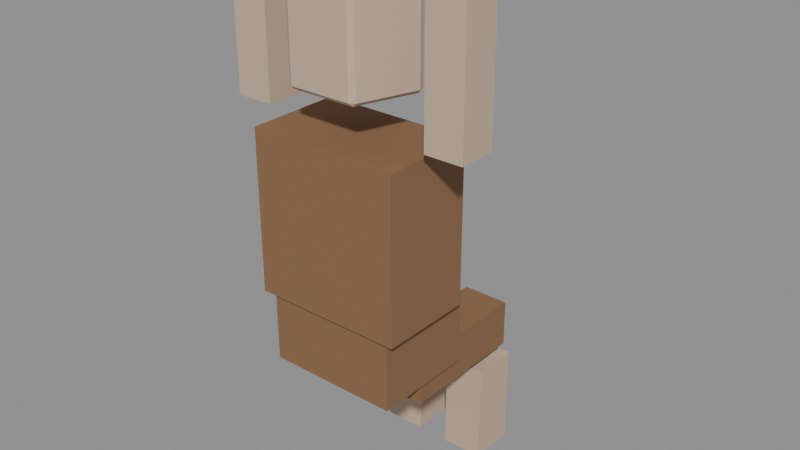 # Source: cheer.blend  (saved by Blender 5.2.45; exported with 4.5.12 LTS)
import bpy
from mathutils import Matrix  # noqa: F401  (used for matrix-valued properties, if any)

bpy.ops.wm.read_factory_settings(use_empty=True)
scene = bpy.context.scene
scene.name = 'Scene'

# ---- materials (node trees are filled in below, after node groups)
mat_fabric = bpy.data.materials.new('fabric')
mat_fabric.diffuse_color = (0.2542, 0.1356, 0.0648, 1.0)
mat_skin = bpy.data.materials.new('skin')
mat_skin.diffuse_color = (0.5776, 0.4342, 0.3231, 1.0)

# ---- material node trees
mat_fabric.use_nodes = True; mat_fabric.node_tree.nodes.clear()
_N = mat_fabric.node_tree.nodes; _L = mat_fabric.node_tree.links
n0 = _N.new('ShaderNodeBsdfPrincipled'); n0.name = 'Principled BSDF'; n0.location = (-200, 100)
n0.inputs[0].default_value = (0.2542, 0.1356, 0.0648, 1.0)
n0.inputs[2].default_value = 0.8
n0.inputs[10].default_value = 0.005
n1 = _N.new('ShaderNodeOutputMaterial'); n1.name = 'Material Output'; n1.location = (200, 100)
_L.new(n0.outputs[0], n1.inputs[0])
n1.is_active_output = True
mat_skin.use_nodes = True; mat_skin.node_tree.nodes.clear()
_N = mat_skin.node_tree.nodes; _L = mat_skin.node_tree.links
n0 = _N.new('ShaderNodeBsdfPrincipled'); n0.name = 'Principled BSDF'; n0.location = (-200, 100)
n0.inputs[0].default_value = (0.5776, 0.4342, 0.3231, 1.0)
n0.inputs[2].default_value = 0.8
n0.inputs[10].default_value = 0.005
n1 = _N.new('ShaderNodeOutputMaterial'); n1.name = 'Material Output'; n1.location = (200, 100)
_L.new(n0.outputs[0], n1.inputs[0])
n1.is_active_output = True

# ---- meshes
me_pelvis = bpy.data.meshes.new('Pelvis')
me_pelvis.from_pydata([(-0.14, -0.09, 0.4), (-0.14, -0.09, 0.56), (-0.14, 0.13, 0.4), (-0.14, 0.13, 0.56), (0.14, -0.09, 0.4), (0.14, -0.09, 0.56), (0.14, 0.13, 0.4), (0.14, 0.13, 0.56), (-0.16, -0.1, 0.55), (-0.16, -0.1, 0.89), (-0.16, 0.1, 0.55), (-0.16, 0.1, 0.89), (0.16, -0.1, 0.55), (0.16, -0.1, 0.89), (0.16, 0.1, 0.55), (0.16, 0.1, 0.89), (-0.13, 0.02, 0.35), (-0.13, 0.02, 0.45), (-0.13, 0.3, 0.35), (-0.13, 0.3, 0.45), (-0.03, 0.02, 0.35), (-0.03, 0.02, 0.45), (-0.03, 0.3, 0.35), (-0.03, 0.3, 0.45), (0.03, 0.02, 0.35), (0.03, 0.02, 0.45), (0.03, 0.3, 0.35), (0.03, 0.3, 0.45), (0.13, 0.02, 0.35), (0.13, 0.02, 0.45), (0.13, 0.3, 0.35), (0.13, 0.3, 0.45)], [], [(0, 1, 3, 2), (2, 3, 7, 6), (6, 7, 5, 4), (4, 5, 1, 0), (2, 6, 4, 0), (7, 3, 1, 5), (8, 9, 11, 10), (10, 11, 15, 14), (14, 15, 13, 12), (12, 13, 9, 8), (10, 14, 12, 8), (15, 11, 9, 13), (16, 17, 19, 18), (18, 19, 23, 22), (22, 23, 21, 20), (20, 21, 17, 16), (18, 22, 20, 16), (23, 19, 17, 21), (24, 25, 27, 26), (26, 27, 31, 30), (30, 31, 29, 28), (28, 29, 25, 24), (26, 30, 28, 24), (31, 27, 25, 29)])
me_pelvis.materials.append(mat_fabric)
me_pelvis.update()
me_arm_l = bpy.data.meshes.new('Arm.L')
me_arm_l.from_pydata([(-0.26, -0.04, 0.91), (-0.26, -0.04, 1.19), (-0.26, 0.04, 0.91), (-0.26, 0.04, 1.19), (-0.18, -0.04, 0.91), (-0.18, -0.04, 1.19), (-0.18, 0.04, 0.91), (-0.18, 0.04, 1.19), (-0.125, 0.23, 0.09), (-0.125, 0.23, 0.31), (-0.125, 0.33, 0.09), (-0.125, 0.33, 0.31), (-0.035, 0.23, 0.09), (-0.035, 0.23, 0.31), (-0.035, 0.33, 0.09), (-0.035, 0.33, 0.31), (0.035, 0.23, 0.09), (0.035, 0.23, 0.31), (0.035, 0.33, 0.09), (0.035, 0.33, 0.31), (0.125, 0.23, 0.09), (0.125, 0.23, 0.31), (0.125, 0.33, 0.09), (0.125, 0.33, 0.31), (0.18, -0.04, 0.91), (0.18, -0.04, 1.19), (0.18, 0.04, 0.91), (0.18, 0.04, 1.19), (0.26, -0.04, 0.91), (0.26, -0.04, 1.19), (0.26, 0.04, 0.91), (0.26, 0.04, 1.19), (0.006584, 0.1142, 0.988), (0.0, 0.109, 0.98), (-0.006584, 0.1142, 0.988), (-0.1163, 0.02913, 0.988), (-0.1123, 0.04124, 0.988), (-0.1094, 0.03355, 0.98), (-0.06547, -0.09607, 0.988), (-0.07606, -0.0885, 0.988), (-0.06775, -0.08807, 0.98), (0.07606, -0.0885, 0.988), (0.06547, -0.09607, 0.988), (0.06775, -0.08807, 0.98), (0.1123, 0.04124, 0.988), (0.1163, 0.02913, 0.988), (0.1094, 0.03355, 0.98), (0.006584, 0.1142, 1.222), (-0.006584, 0.1142, 1.222), (0.0, 0.109, 1.23), (-0.1123, 0.04124, 1.222), (-0.1163, 0.02913, 1.222), (-0.1094, 0.03355, 1.23), (-0.07606, -0.0885, 1.222), (-0.06547, -0.09607, 1.222), (-0.06775, -0.08807, 1.23), (0.06547, -0.09607, 1.222), (0.07606, -0.0885, 1.222), (0.06775, -0.08807, 1.23), (0.1123, 0.04124, 1.222), (0.1094, 0.03355, 1.23), (0.1163, 0.02913, 1.222)], [], [(0, 1, 3, 2), (2, 3, 7, 6), (6, 7, 5, 4), (4, 5, 1, 0), (2, 6, 4, 0), (7, 3, 1, 5), (8, 9, 11, 10), (10, 11, 15, 14), (14, 15, 13, 12), (12, 13, 9, 8), (10, 14, 12, 8), (15, 11, 9, 13), (16, 17, 19, 18), (18, 19, 23, 22), (22, 23, 21, 20), (20, 21, 17, 16), (18, 22, 20, 16), (23, 19, 17, 21), (24, 25, 27, 26), (26, 27, 31, 30), (30, 31, 29, 28), (28, 29, 25, 24), (26, 30, 28, 24), (31, 27, 25, 29), (32, 33, 34), (35, 36, 37), (38, 39, 40), (41, 42, 43), (44, 45, 46), (47, 48, 49), (50, 51, 52), (53, 54, 55), (56, 57, 58), (59, 60, 61), (32, 44, 46, 33), (45, 41, 43, 46), (42, 38, 40, 43), (39, 35, 37, 40), (36, 34, 33, 37), (59, 47, 49, 60), (48, 50, 52, 49), (51, 53, 55, 52), (54, 56, 58, 55), (57, 61, 60, 58), (47, 32, 34, 48), (35, 51, 50, 36), (38, 54, 53, 39), (41, 57, 56, 42), (44, 59, 61, 45), (44, 32, 47, 59), (46, 43, 40, 37, 33), (34, 36, 50, 48), (35, 39, 53, 51), (38, 42, 56, 54), (41, 45, 61, 57), (49, 52, 55, 58, 60)])
me_arm_l.materials.append(mat_skin)
me_arm_l.update()

# ---- objects
ob_cheer = bpy.data.objects.new('cheer', None)
ob_fabric = bpy.data.objects.new('fabric', me_pelvis)
ob_skin = bpy.data.objects.new('skin', me_arm_l)

# ---- transforms, parenting, visibility, modifiers, constraints
ob_cheer.location = (0.0, 0.0, 0.0)
ob_cheer.empty_display_size = 0.2
ob_fabric.parent = ob_cheer
ob_fabric.location = (0.0, 0.0, 0.0)
ob_skin.parent = ob_cheer
ob_skin.location = (0.0, 0.0, 0.0)

# ---- collection membership
scene.collection.objects.link(ob_cheer)
scene.collection.objects.link(ob_fabric)
scene.collection.objects.link(ob_skin)

# ---- scene / render settings (as saved in the file)
scene.frame_start = 1; scene.frame_end = 250; scene.frame_set(1)
scene.render.engine = 'BLENDER_EEVEE_NEXT'
scene.render.fps = 60
scene.render.bake_bias = 0.0
scene.render.bake_samples = 0
scene.render.compositor_device = 'GPU'
scene.eevee.use_volume_custom_range = False
scene.eevee.fast_gi_thickness_near = 0.1
scene.eevee.fast_gi_thickness_far = 0.0
scene.eevee.ray_tracing_options.screen_trace_thickness = 0.1
bpy.context.view_layer.update()

# ---- added for rendering (the .blend has no active camera and no usable light): camera, sun + grey world if the file has none
cam_auto = bpy.data.cameras.new('AutoCamera')
cam_auto.lens = 50.0
cam_auto.sensor_width = 36.0
cam_auto.clip_end = 1000.0
ob_auto_camera = bpy.data.objects.new('AutoCamera', cam_auto)
scene.collection.objects.link(ob_auto_camera)
ob_auto_camera.location = (1.22567, -1.3558, 1.64054)
ob_auto_camera.rotation_euler = (1.09748, -7.21219e-08, 0.694738)
scene.camera = ob_auto_camera
light_auto_sun = bpy.data.lights.new('AutoSun', 'SUN')
light_auto_sun.energy = 3.0
light_auto_sun.angle = 0.0523599
ob_auto_sun = bpy.data.objects.new('AutoSun', light_auto_sun)
scene.collection.objects.link(ob_auto_sun)
ob_auto_sun.rotation_euler = (0.872665, 0.174533, 0.523599)
if scene.world is None:
    world_auto = bpy.data.worlds.new('AutoWorld')
    world_auto.color = (0.3, 0.3, 0.3)
    scene.world = world_auto
bpy.context.view_layer.update()
